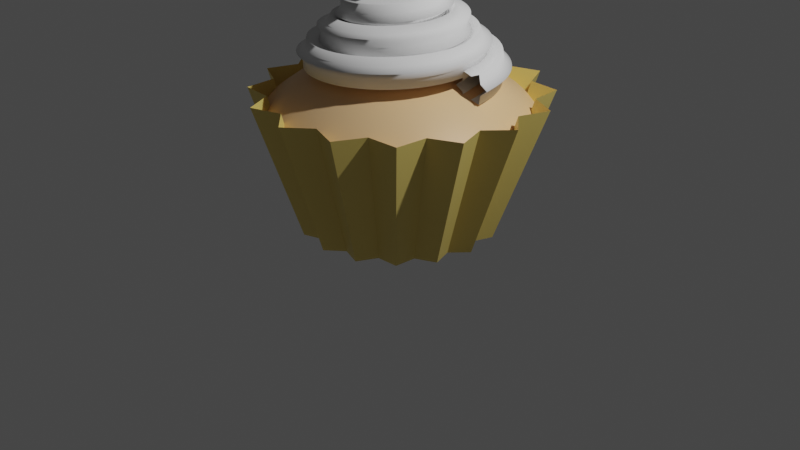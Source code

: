 # Source: cupcake_test_1.blend  (saved by Blender 3.0.42; exported with 4.5.12 LTS)
import bpy
from mathutils import Matrix  # noqa: F401  (used for matrix-valued properties, if any)

bpy.ops.wm.read_factory_settings(use_empty=True)
scene = bpy.context.scene
scene.name = 'Scene'

# ---- collections
col_collection = bpy.data.collections.new('Collection'); scene.collection.children.link(col_collection)

# ---- materials (node trees are filled in below, after node groups)
mat_material_001 = bpy.data.materials.new('Material.001')
mat_material_001.use_transparent_shadow = False
mat_material = bpy.data.materials.new('Material')
mat_material.use_transparent_shadow = False

# ---- material node trees
mat_material_001.use_nodes = True; mat_material_001.node_tree.nodes.clear()
_N = mat_material_001.node_tree.nodes; _L = mat_material_001.node_tree.links
n0 = _N.new('ShaderNodeBsdfPrincipled'); n0.name = 'Principled BSDF'; n0.location = (10, 300)
n0.distribution = 'GGX'
n0.subsurface_method = 'RANDOM_WALK_SKIN'
n0.inputs[0].default_value = (0.8, 0.6161, 0.1663, 1.0)
n0.inputs[3].default_value = 1.45
n0.inputs[27].default_value = (0.0, 0.0, 0.0, 1.0)
n0.inputs[28].default_value = 1.0
n1 = _N.new('ShaderNodeOutputMaterial'); n1.name = 'Material Output'; n1.location = (300, 300)
_L.new(n0.outputs[0], n1.inputs[0])
n1.is_active_output = True
mat_material.use_nodes = True; mat_material.node_tree.nodes.clear()
_N = mat_material.node_tree.nodes; _L = mat_material.node_tree.links
n0 = _N.new('ShaderNodeBsdfPrincipled'); n0.name = 'Principled BSDF'; n0.location = (10, 300)
n0.distribution = 'GGX'
n0.subsurface_method = 'RANDOM_WALK_SKIN'
n0.inputs[0].default_value = (0.8, 0.5111, 0.2608, 1.0)
n0.inputs[3].default_value = 1.45
n0.inputs[27].default_value = (0.0, 0.0, 0.0, 1.0)
n0.inputs[28].default_value = 1.0
n1 = _N.new('ShaderNodeOutputMaterial'); n1.name = 'Material Output'; n1.location = (300, 300)
_L.new(n0.outputs[0], n1.inputs[0])
n1.is_active_output = True

# ---- world
world_world = bpy.data.worlds.new('World'); scene.world = world_world
world_world.use_nodes = True; world_world.node_tree.nodes.clear()
_N = world_world.node_tree.nodes; _L = world_world.node_tree.links
n0 = _N.new('ShaderNodeOutputWorld'); n0.name = 'World Output'; n0.location = (300, 300)
n1 = _N.new('ShaderNodeBackground'); n1.name = 'Background'; n1.location = (10, 300)
n1.inputs[0].default_value = (0.05088, 0.05088, 0.05088, 1.0)
_L.new(n1.outputs[0], n0.inputs[0])
n0.is_active_output = True
world_world.color = (0.05088, 0.05088, 0.05088)
world_world.use_sun_shadow = False
world_world.sun_shadow_jitter_overblur = 0.0

# ---- cameras
cam_camera = bpy.data.cameras.new('Camera')
cam_camera.clip_end = 100.0
cam_camera.ortho_scale = 7.314

# ---- lights
light_light = bpy.data.lights.new('Light', 'POINT')
light_light.transmission_factor = 0.0
light_light.energy = 1000.0
light_light.shadow_soft_size = 0.1
light_light.shadow_maximum_resolution = 0.006
light_light.use_absolute_resolution = True

# ---- meshes
me_circle = bpy.data.meshes.new('Circle')
me_circle.from_pydata([(0.0, 1.0, 0.0), (-0.1692, 0.8504, 0.0), (-0.3827, 0.9239, 0.0), (-0.4817, 0.721, 0.0), (-0.7071, 0.7071, 0.0), (-0.721, 0.4817, 0.0), (-0.9239, 0.3827, 0.0), (-0.8504, 0.1692, 0.0), (-1.0, -4.371e-08, 0.0), (-0.8504, -0.1692, 0.0), (-0.9239, -0.3827, 0.0), (-0.721, -0.4817, 0.0), (-0.7071, -0.7071, 0.0), (-0.4817, -0.721, 0.0), (-0.3827, -0.9239, 0.0), (-0.1692, -0.8504, 0.0), (8.742e-08, -1.0, 0.0), (0.1692, -0.8504, 0.0), (0.3827, -0.9239, 0.0), (0.4817, -0.721, 0.0), (0.7071, -0.7071, 0.0), (0.721, -0.4817, 0.0), (0.9239, -0.3827, 0.0), (0.8504, -0.1692, 0.0), (1.0, 1.192e-08, 0.0), (0.8504, 0.1692, 0.0), (0.9239, 0.3827, 0.0), (0.721, 0.4817, 0.0), (0.7071, 0.7071, 0.0), (0.4817, 0.721, 0.0), (0.3827, 0.9239, 0.0), (0.1692, 0.8504, 0.0), (0.02712, 1.486, 1.395), (-0.2233, 1.264, 1.395), (-0.5393, 1.373, 1.395), (-0.6859, 1.073, 1.395), (-1.019, 1.052, 1.395), (-1.04, 0.7188, 1.395), (-1.34, 0.5722, 1.395), (-1.232, 0.2562, 1.395), (-1.453, 0.005795, 1.395), (-1.232, -0.2446, 1.395), (-1.34, -0.5606, 1.395), (-1.04, -0.7072, 1.395), (-1.019, -1.041, 1.395), (-0.6859, -1.061, 1.395), (-0.5393, -1.362, 1.395), (-0.2233, -1.253, 1.395), (0.02712, -1.474, 1.395), (0.2775, -1.253, 1.395), (0.5935, -1.362, 1.395), (0.7401, -1.061, 1.395), (1.074, -1.041, 1.395), (1.094, -0.7072, 1.395), (1.395, -0.5606, 1.395), (1.286, -0.2446, 1.395), (1.507, 0.005795, 1.395), (1.286, 0.2562, 1.395), (1.395, 0.5722, 1.395), (1.094, 0.7188, 1.395), (1.074, 1.052, 1.395), (0.7401, 1.073, 1.395), (0.5935, 1.373, 1.395), (0.2775, 1.264, 1.395), (-0.3881, 0.9395, 0.0484), (-0.4888, 0.7332, 0.0484), (0.4907, 0.7332, 0.0484), (0.39, 0.9395, 0.0484), (0.0009407, -1.016, 0.0484), (0.1729, -0.8644, 0.0484), (-0.7179, 0.7191, 0.0484), (0.1729, 0.8648, 0.0484), (0.39, -0.9391, 0.0484), (-0.732, 0.49, 0.0484), (0.0009406, 1.017, 0.0484), (0.4907, -0.7328, 0.0484), (-0.9383, 0.3893, 0.04841), (0.7198, -0.7187, 0.0484), (-0.8637, 0.1722, 0.0484), (0.7339, -0.4896, 0.0484), (-1.016, 0.000201, 0.0484), (0.9402, -0.3889, 0.0484), (-0.8637, -0.1718, 0.0484), (0.8655, -0.1718, 0.0484), (-0.9383, -0.3889, 0.0484), (1.018, 0.000201, 0.0484), (-0.732, -0.4896, 0.0484), (0.8655, 0.1722, 0.0484), (-0.7179, -0.7187, 0.0484), (0.9402, 0.3893, 0.0484), (-0.4888, -0.7328, 0.0484), (0.7339, 0.49, 0.0484), (-0.3881, -0.9391, 0.0484), (-0.171, 0.8648, 0.0484), (0.7198, 0.7191, 0.0484), (-0.171, -0.8644, 0.0484)], [], [(65, 64, 34, 35), (67, 66, 61, 62), (69, 68, 48, 49), (70, 65, 35, 36), (71, 67, 62, 63), (72, 69, 49, 50), (73, 70, 36, 37), (74, 71, 63, 32), (75, 72, 50, 51), (76, 73, 37, 38), (77, 75, 51, 52), (78, 76, 38, 39), (79, 77, 52, 53), (80, 78, 39, 40), (81, 79, 53, 54), (82, 80, 40, 41), (83, 81, 54, 55), (84, 82, 41, 42), (85, 83, 55, 56), (86, 84, 42, 43), (87, 85, 56, 57), (88, 86, 43, 44), (89, 87, 57, 58), (90, 88, 44, 45), (91, 89, 58, 59), (92, 90, 45, 46), (93, 74, 32, 33), (94, 91, 59, 60), (95, 92, 46, 47), (64, 93, 33, 34), (66, 94, 60, 61), (68, 95, 47, 48), (1, 2, 3, 4, 5, 6, 7, 8, 9, 10, 11, 12, 13, 14, 15, 16, 17, 18, 19, 20, 21, 22, 23, 24, 25, 26, 27, 28, 29, 30, 31, 0), (16, 15, 95, 68), (29, 28, 94, 66), (2, 1, 93, 64), (15, 14, 92, 95), (28, 27, 91, 94), (1, 0, 74, 93), (14, 13, 90, 92), (27, 26, 89, 91), (13, 12, 88, 90), (26, 25, 87, 89), (12, 11, 86, 88), (25, 24, 85, 87), (11, 10, 84, 86), (24, 23, 83, 85), (10, 9, 82, 84), (23, 22, 81, 83), (9, 8, 80, 82), (22, 21, 79, 81), (8, 7, 78, 80), (21, 20, 77, 79), (7, 6, 76, 78), (20, 19, 75, 77), (6, 5, 73, 76), (19, 18, 72, 75), (0, 31, 71, 74), (5, 4, 70, 73), (18, 17, 69, 72), (31, 30, 67, 71), (4, 3, 65, 70), (17, 16, 68, 69), (30, 29, 66, 67), (3, 2, 64, 65)])
_uv = me_circle.uv_layers.new(name='UVMap')
_uv.uv.foreach_set('vector', [0.0, 0.0, 0.0, 0.0, 0.0, 0.0, 0.0, 0.0, 0.0, 0.0, 0.0, 0.0, 0.0, 0.0, 0.0, 0.0, 0.0, 0.0, 0.0, 0.0, 0.0, 0.0, 0.0, 0.0, 0.0, 0.0, 0.0, 0.0, 0.0, 0.0, 0.0, 0.0, 0.0, 0.0, 0.0, 0.0, 0.0, 0.0, 0.0, 0.0, 0.0, 0.0, 0.0, 0.0, 0.0, 0.0, 0.0, 0.0, 0.0, 0.0, 0.0, 0.0, 0.0, 0.0, 0.0, 0.0, 0.0, 0.0, 0.0, 0.0, 0.0, 0.0, 0.0, 0.0, 0.0, 0.0, 0.0, 0.0, 0.0, 0.0, 0.0, 0.0, 0.0, 0.0, 0.0, 0.0, 0.0, 0.0, 0.0, 0.0, 0.0, 0.0, 0.0, 0.0, 0.0, 0.0, 0.0, 0.0, 0.0, 0.0, 0.0, 0.0, 0.0, 0.0, 0.0, 0.0, 0.0, 0.0, 0.0, 0.0, 0.0, 0.0, 0.0, 0.0, 0.0, 0.0, 0.0, 0.0, 0.0, 0.0, 0.0, 0.0, 0.0, 0.0, 0.0, 0.0, 0.0, 0.0, 0.0, 0.0, 0.0, 0.0, 0.0, 0.0, 0.0, 0.0, 0.0, 0.0, 0.0, 0.0, 0.0, 0.0, 0.0, 0.0, 0.0, 0.0, 0.0, 0.0, 0.0, 0.0, 0.0, 0.0, 0.0, 0.0, 0.0, 0.0, 0.0, 0.0, 0.0, 0.0, 0.0, 0.0, 0.0, 0.0, 0.0, 0.0, 0.0, 0.0, 0.0, 0.0, 0.0, 0.0, 0.0, 0.0, 0.0, 0.0, 0.0, 0.0, 0.0, 0.0, 0.0, 0.0, 0.0, 0.0, 0.0, 0.0, 0.0, 0.0, 0.0, 0.0, 0.0, 0.0, 0.0, 0.0, 0.0, 0.0, 0.0, 0.0, 0.0, 0.0, 0.0, 0.0, 0.0, 0.0, 0.0, 0.0, 0.0, 0.0, 0.0, 0.0, 0.0, 0.0, 0.0, 0.0, 0.0, 0.0, 0.0, 0.0, 0.0, 0.0, 0.0, 0.0, 0.0, 0.0, 0.0, 0.0, 0.0, 0.0, 0.0, 0.0, 0.0, 0.0, 0.0, 0.0, 0.0, 0.0, 0.0, 0.0, 0.0, 0.0, 0.0, 0.0, 0.0, 0.0, 0.0, 0.0, 0.0, 0.0, 0.0, 0.0, 0.0, 0.0, 0.0, 0.0, 0.0, 0.0, 0.0, 0.0, 0.0, 0.0, 0.0, 0.0, 0.0, 0.0, 0.0, 0.0, 0.0, 0.0, 0.0, 0.0, 0.0, 0.0, 0.0, 0.0, 0.0, 0.0, 0.0, 0.0, 0.0, 0.0, 0.0, 0.0, 0.0, 0.0, 0.0, 0.0, 0.0, 0.0, 0.0, 0.0, 0.0, 0.0, 0.0, 0.0, 0.0, 0.0, 0.0, 0.0, 0.0, 0.0, 0.0, 0.0, 0.0, 0.0, 0.0, 0.0, 0.0, 0.0, 0.0, 0.0, 0.0, 0.0, 0.0, 0.0, 0.0, 0.0, 0.0, 0.0, 0.0, 0.0, 0.0, 0.0, 0.0, 0.0, 0.0, 0.0, 0.0, 0.0, 0.0, 0.0, 0.0, 0.0, 0.0, 0.0, 0.0, 0.0, 0.0, 0.0, 0.0, 0.0, 0.0, 0.0, 0.0, 0.0, 0.0, 0.0, 0.0, 0.0, 0.0, 0.0, 0.0, 0.0, 0.0, 0.0, 0.0, 0.0, 0.0, 0.0, 0.0, 0.0, 0.0, 0.0, 0.0, 0.0, 0.0, 0.0, 0.0, 0.0, 0.0, 0.0, 0.0, 0.0, 0.0, 0.0, 0.0, 0.0, 0.0, 0.0, 0.0, 0.0, 0.0, 0.0, 0.0, 0.0, 0.0, 0.0, 0.0, 0.0, 0.0, 0.0, 0.0, 0.0, 0.0, 0.0, 0.0, 0.0, 0.0, 0.0, 0.0, 0.0, 0.0, 0.0, 0.0, 0.0, 0.0, 0.0, 0.0, 0.0, 0.0, 0.0, 0.0, 0.0, 0.0, 0.0, 0.0, 0.0, 0.0, 0.0, 0.0, 0.0, 0.0, 0.0, 0.0, 0.0, 0.0, 0.0, 0.0, 0.0, 0.0, 0.0, 0.0, 0.0, 0.0, 0.0, 0.0, 0.0, 0.0, 0.0, 0.0, 0.0, 0.0, 0.0, 0.0, 0.0, 0.0, 0.0, 0.0, 0.0, 0.0, 0.0, 0.0, 0.0, 0.0, 0.0, 0.0, 0.0, 0.0, 0.0, 0.0, 0.0, 0.0, 0.0, 0.0, 0.0, 0.0, 0.0, 0.0, 0.0, 0.0, 0.0, 0.0, 0.0, 0.0, 0.0, 0.0, 0.0, 0.0, 0.0, 0.0, 0.0, 0.0, 0.0, 0.0, 0.0, 0.0, 0.0, 0.0, 0.0, 0.0, 0.0, 0.0, 0.0, 0.0, 0.0, 0.0, 0.0, 0.0, 0.0, 0.0, 0.0, 0.0, 0.0, 0.0, 0.0, 0.0, 0.0, 0.0, 0.0, 0.0, 0.0, 0.0, 0.0, 0.0, 0.0, 0.0, 0.0, 0.0, 0.0, 0.0, 0.0, 0.0, 0.0, 0.0, 0.0, 0.0, 0.0, 0.0, 0.0, 0.0, 0.0, 0.0, 0.0, 0.0, 0.0, 0.0, 0.0, 0.0, 0.0, 0.0, 0.0, 0.0, 0.0, 0.0, 0.0, 0.0, 0.0, 0.0, 0.0, 0.0, 0.0, 0.0, 0.0, 0.0, 0.0, 0.0, 0.0, 0.0, 0.0, 0.0, 0.0, 0.0, 0.0, 0.0, 0.0, 0.0, 0.0, 0.0, 0.0, 0.0, 0.0, 0.0, 0.0, 0.0, 0.0, 0.0, 0.0, 0.0, 0.0, 0.0, 0.0, 0.0, 0.0, 0.0, 0.0, 0.0, 0.0])
me_circle.materials.append(mat_material_001)
me_circle.use_remesh_fix_poles = True
me_circle.use_remesh_preserve_attributes = False
me_circle.update()
me_sphere = bpy.data.meshes.new('Sphere')
me_sphere.from_pydata([(0.0, 0.1951, 0.9808), (0.0, 0.3827, 0.9239), (0.0, 0.5556, 0.8315), (0.0, 0.7071, 0.7071), (0.03806, 0.1913, 0.9808), (0.07466, 0.3753, 0.9239), (0.1084, 0.5449, 0.8315), (0.1379, 0.6935, 0.7071), (0.07466, 0.1802, 0.9808), (0.1464, 0.3536, 0.9239), (0.2126, 0.5133, 0.8315), (0.2706, 0.6533, 0.7071), (0.1084, 0.1622, 0.9808), (0.2126, 0.3182, 0.9239), (0.3087, 0.4619, 0.8315), (0.3928, 0.5879, 0.7071), (0.1379, 0.1379, 0.9808), (0.2706, 0.2706, 0.9239), (0.3928, 0.3928, 0.8315), (0.5, 0.5, 0.7071), (0.1622, 0.1084, 0.9808), (0.3182, 0.2126, 0.9239), (0.4619, 0.3087, 0.8315), (0.5879, 0.3928, 0.7071), (0.1802, 0.07466, 0.9808), (0.3536, 0.1464, 0.9239), (0.5133, 0.2126, 0.8315), (0.6533, 0.2706, 0.7071), (0.1913, 0.03806, 0.9808), (0.3753, 0.07466, 0.9239), (0.5449, 0.1084, 0.8315), (0.6935, 0.1379, 0.7071), (0.1951, -6.874e-08, 0.9808), (0.3827, -1.209e-07, 0.9239), (0.5556, -1.134e-07, 0.8315), (0.7071, -4.638e-08, 0.7071), (0.1913, -0.03806, 0.9808), (0.3753, -0.07466, 0.9239), (0.5449, -0.1084, 0.8315), (0.6935, -0.1379, 0.7071), (0.1802, -0.07466, 0.9808), (0.3536, -0.1464, 0.9239), (0.5133, -0.2126, 0.8315), (0.6533, -0.2706, 0.7071), (0.1622, -0.1084, 0.9808), (0.3182, -0.2126, 0.9239), (0.4619, -0.3087, 0.8315), (0.5879, -0.3928, 0.7071), (0.1379, -0.1379, 0.9808), (0.2706, -0.2706, 0.9239), (0.3928, -0.3928, 0.8315), (0.5, -0.5, 0.7071), (0.1084, -0.1622, 0.9808), (0.2126, -0.3182, 0.9239), (0.3087, -0.4619, 0.8315), (0.3928, -0.5879, 0.7071), (0.07466, -0.1802, 0.9808), (0.1464, -0.3536, 0.9239), (0.2126, -0.5133, 0.8315), (0.2706, -0.6533, 0.7071), (0.03806, -0.1913, 0.9808), (0.07466, -0.3753, 0.9239), (0.1084, -0.5449, 0.8315), (0.1379, -0.6935, 0.7071), (2.154e-09, -0.1951, 0.9808), (-2.765e-08, -0.3827, 0.9239), (-6.49e-08, -0.5556, 0.8315), (4.686e-08, -0.7071, 0.7071), (-0.03806, -0.1913, 0.9808), (-0.07466, -0.3753, 0.9239), (-0.1084, -0.5449, 0.8315), (-0.1379, -0.6935, 0.7071), (-0.07466, -0.1802, 0.9808), (-0.1464, -0.3536, 0.9239), (-0.2126, -0.5133, 0.8315), (-0.2706, -0.6533, 0.7071), (-0.1084, -0.1622, 0.9808), (-0.2126, -0.3182, 0.9239), (-0.3087, -0.4619, 0.8315), (-0.3928, -0.5879, 0.7071), (-0.1379, -0.1379, 0.9808), (-0.2706, -0.2706, 0.9239), (-0.3928, -0.3928, 0.8315), (-0.5, -0.5, 0.7071), (-0.1622, -0.1084, 0.9808), (-0.3182, -0.2126, 0.9239), (-0.4619, -0.3087, 0.8315), (-0.5879, -0.3928, 0.7071), (-8.077e-08, -1.209e-07, 1.0), (-0.1802, -0.07466, 0.9808), (-0.3536, -0.1464, 0.9239), (-0.5133, -0.2126, 0.8315), (-0.6533, -0.2706, 0.7071), (-0.1913, -0.03806, 0.9808), (-0.3753, -0.07466, 0.9239), (-0.5449, -0.1084, 0.8315), (-0.6935, -0.1379, 0.7071), (-0.1951, -7.246e-08, 0.9808), (-0.3827, -4.638e-08, 0.9239), (-0.5556, 5.771e-09, 0.8315), (-0.7071, -9.109e-08, 0.7071), (-0.1913, 0.03806, 0.9808), (-0.3753, 0.07466, 0.9239), (-0.5449, 0.1084, 0.8315), (-0.6935, 0.1379, 0.7071), (-0.1802, 0.07466, 0.9808), (-0.3536, 0.1464, 0.9239), (-0.5133, 0.2126, 0.8315), (-0.6533, 0.2706, 0.7071), (-0.1622, 0.1084, 0.9808), (-0.3182, 0.2126, 0.9239), (-0.4619, 0.3087, 0.8315), (-0.5879, 0.3928, 0.7071), (-0.1379, 0.1379, 0.9808), (-0.2706, 0.2706, 0.9239), (-0.3928, 0.3928, 0.8315), (-0.5, 0.5, 0.7071), (-0.1084, 0.1622, 0.9808), (-0.2126, 0.3182, 0.9239), (-0.3087, 0.4619, 0.8315), (-0.3928, 0.5879, 0.7071), (-0.07466, 0.1802, 0.9808), (-0.1464, 0.3536, 0.9239), (-0.2126, 0.5133, 0.8315), (-0.2706, 0.6533, 0.7071), (-0.03806, 0.1913, 0.9808), (-0.07466, 0.3753, 0.9239), (-0.1084, 0.5449, 0.8315), (-0.1379, 0.6935, 0.7071), (0.0127, 0.8016, 0.5904), (0.0, 0.7936, 0.6017), (-0.591, -0.3949, 0.7026), (0.7419, -0.3073, 0.5902), (-0.3022, 0.7296, 0.6065), (-0.2935, 0.742, 0.595), (-0.5952, 0.3977, 0.6965), (0.6083, 0.4064, 0.6773), (0.6092, 0.4006, 0.6797), (-0.126, -0.7031, 0.6969), (0.1423, 0.7152, 0.6801), (-0.694, -0.1378, 0.7066), (7.383e-09, -0.7895, 0.6067), (-0.7292, -0.3047, 0.6054), (-0.7287, -0.3019, 0.6076), (0.608, -0.4063, 0.6777), (0.7462, 0.3091, 0.5845), (-0.5851, 0.4038, 0.7013), (0.6098, -0.3949, 0.6823), (-0.3855, 0.6017, 0.6965), (0.1542, 0.7065, 0.6861), (0.7489, -0.3023, 0.5839), (-0.1406, -0.7067, 0.6908), (0.4063, 0.6081, 0.6776), (0.4121, 0.5986, 0.6821), (0.7175, -0.1427, 0.6773), (0.7161, -0.1366, 0.6798), (0.3055, 0.7376, 0.5959), (0.7485, 0.3075, 0.5825), (0.3179, 0.7397, 0.5865), (-0.5567, 0.5567, 0.6093), (-0.694, -0.1381, 0.7065), (0.716, 0.1424, 0.6791), (0.7159, 0.1426, 0.6792), (0.01278, -0.7976, 0.5953), (-0.5539, 0.5695, 0.5994), (0.1546, -0.7018, 0.6915), (0.1415, -0.7113, 0.685), (-0.3013, -0.7273, 0.6094), (-0.2939, -0.7379, 0.5997), (-0.4005, 0.5994, 0.6903), (0.8091, 0.002686, 0.5825), (0.8075, -8.245e-08, 0.5848), (0.5768, -0.5614, 0.5867), (0.5643, -0.5643, 0.5963), (0.5681, 0.5681, 0.5898), (0.5761, 0.5662, 0.5837), (-0.7886, -6.18e-08, 0.6078), (-0.3861, -0.5966, 0.7017), (0.405, -0.6062, 0.6804), (0.4128, -0.5934, 0.6864), (-0.5858, -0.3981, 0.7051), (-0.7903, 0.002767, 0.6053), (-0.3975, -0.5949, 0.697), (-0.6975, 0.1387, 0.7022), (-0.6936, 0.144, 0.7049), (0.3036, -0.7329, 0.6021), (0.3185, -0.7354, 0.5908), (-0.7271, 0.3012, 0.6098), (-0.1416, 0.7116, 0.6846), (-0.5565, -0.5565, 0.6097), (-0.5547, -0.5648, 0.6033), (-0.7286, 0.3099, 0.6031), (-0.1258, 0.7078, 0.6912)], [], [(1, 0, 4, 5), (2, 1, 5, 6), (3, 2, 6, 7), (3, 7, 139, 129, 130), (0, 88, 4), (4, 88, 8), (5, 4, 8, 9), (6, 5, 9, 10), (7, 6, 10, 11), (7, 11, 156, 149, 139), (156, 11, 15, 152, 158), (8, 88, 12), (9, 8, 12, 13), (10, 9, 13, 14), (11, 10, 14, 15), (12, 88, 16), (13, 12, 16, 17), (14, 13, 17, 18), (15, 14, 18, 19), (152, 15, 19, 174, 153), (175, 174, 19, 23, 136), (16, 88, 20), (17, 16, 20, 21), (18, 17, 21, 22), (19, 18, 22, 23), (21, 20, 24, 25), (22, 21, 25, 26), (23, 22, 26, 27), (137, 136, 23, 27, 145), (20, 88, 24), (24, 88, 28), (25, 24, 28, 29), (26, 25, 29, 30), (27, 26, 30, 31), (157, 145, 27, 31, 161, 162), (29, 28, 32, 33), (30, 29, 33, 34), (31, 30, 34, 35), (170, 161, 31, 35, 171), (28, 88, 32), (32, 88, 36), (33, 32, 36, 37), (34, 33, 37, 38), (35, 34, 38, 39), (171, 35, 39, 154, 155), (38, 37, 41, 42), (39, 38, 42, 43), (154, 39, 43, 132, 150), (36, 88, 40), (37, 36, 40, 41), (40, 88, 44), (41, 40, 44, 45), (42, 41, 45, 46), (43, 42, 46, 47), (132, 43, 47, 144, 147), (47, 46, 50, 51), (173, 172, 144, 47, 51), (44, 88, 48), (45, 44, 48, 49), (46, 45, 49, 50), (48, 88, 52), (49, 48, 52, 53), (50, 49, 53, 54), (51, 50, 54, 55), (173, 51, 55, 178, 179), (55, 54, 58, 59), (178, 55, 59, 185, 186), (52, 88, 56), (53, 52, 56, 57), (54, 53, 57, 58), (56, 88, 60), (57, 56, 60, 61), (58, 57, 61, 62), (59, 58, 62, 63), (185, 59, 63, 166, 165), (166, 63, 67, 141, 163), (60, 88, 64), (61, 60, 64, 65), (62, 61, 65, 66), (63, 62, 66, 67), (64, 88, 68), (65, 64, 68, 69), (66, 65, 69, 70), (67, 66, 70, 71), (141, 67, 71, 151, 138), (151, 71, 75, 167, 168), (68, 88, 72), (69, 68, 72, 73), (70, 69, 73, 74), (71, 70, 74, 75), (73, 72, 76, 77), (74, 73, 77, 78), (75, 74, 78, 79), (167, 75, 79, 182, 177), (72, 88, 76), (76, 88, 80), (77, 76, 80, 81), (78, 77, 81, 82), (79, 78, 82, 83), (182, 79, 83, 189, 190), (82, 81, 85, 86), (83, 82, 86, 87), (189, 83, 87, 131, 180), (80, 88, 84), (81, 80, 84, 85), (84, 88, 89), (85, 84, 89, 90), (86, 85, 90, 91), (87, 86, 91, 92), (131, 87, 92, 143, 142), (91, 90, 94, 95), (92, 91, 95, 96), (92, 96, 160, 143), (89, 88, 93), (90, 89, 93, 94), (93, 88, 97), (94, 93, 97, 98), (95, 94, 98, 99), (96, 95, 99, 100), (96, 100, 176, 140, 160), (100, 99, 103, 104), (100, 104, 183, 181, 176), (97, 88, 101), (98, 97, 101, 102), (99, 98, 102, 103), (101, 88, 105), (102, 101, 105, 106), (103, 102, 106, 107), (104, 103, 107, 108), (104, 108, 187, 184, 183), (108, 107, 111, 112), (108, 112, 135, 191, 187), (105, 88, 109), (106, 105, 109, 110), (107, 106, 110, 111), (109, 88, 113), (110, 109, 113, 114), (111, 110, 114, 115), (112, 111, 115, 116), (135, 112, 116, 159, 146), (164, 159, 116, 120, 169), (113, 88, 117), (114, 113, 117, 118), (115, 114, 118, 119), (116, 115, 119, 120), (118, 117, 121, 122), (119, 118, 122, 123), (120, 119, 123, 124), (169, 120, 124, 133, 148), (117, 88, 121), (121, 88, 125), (122, 121, 125, 126), (123, 122, 126, 127), (124, 123, 127, 128), (133, 124, 128, 188, 134), (126, 125, 0, 1), (127, 126, 1, 2), (128, 127, 2, 3), (128, 3, 130, 192, 188), (125, 88, 0)])
me_sphere.polygons.foreach_set('use_smooth', [True] * 160)
_uv = me_sphere.uv_layers.new(name='UVMap')
_uv.uv.foreach_set('vector', [0.75, 0.875, 0.75, 0.9375, 0.7188, 0.9375, 0.7188, 0.875, 0.75, 0.8125, 0.75, 0.875, 0.7188, 0.875, 0.7188, 0.8125, 0.75, 0.75, 0.75, 0.8125, 0.7188, 0.8125, 0.7188, 0.75, 0.75, 0.75, 0.7188, 0.75, 0.7188, 0.7389, 0.7474, 0.7019, 0.75, 0.7065, 0.75, 0.9375, 0.7344, 1.0, 0.7188, 0.9375, 0.7188, 0.9375, 0.7031, 1.0, 0.6875, 0.9375, 0.7188, 0.875, 0.7188, 0.9375, 0.6875, 0.9375, 0.6875, 0.875, 0.7188, 0.8125, 0.7188, 0.875, 0.6875, 0.875, 0.6875, 0.8125, 0.7188, 0.75, 0.7188, 0.8125, 0.6875, 0.8125, 0.6875, 0.75, 0.7188, 0.75, 0.6875, 0.75, 0.6875, 0.7041, 0.7158, 0.7413, 0.7188, 0.7389, 0.6875, 0.7041, 0.6875, 0.75, 0.6562, 0.75, 0.6562, 0.7378, 0.6854, 0.7003, 0.6875, 0.9375, 0.6719, 1.0, 0.6562, 0.9375, 0.6875, 0.875, 0.6875, 0.9375, 0.6562, 0.9375, 0.6562, 0.875, 0.6875, 0.8125, 0.6875, 0.875, 0.6562, 0.875, 0.6562, 0.8125, 0.6875, 0.75, 0.6875, 0.8125, 0.6562, 0.8125, 0.6562, 0.75, 0.6562, 0.9375, 0.6406, 1.0, 0.625, 0.9375, 0.6562, 0.875, 0.6562, 0.9375, 0.625, 0.9375, 0.625, 0.875, 0.6562, 0.8125, 0.6562, 0.875, 0.625, 0.875, 0.625, 0.8125, 0.6562, 0.75, 0.6562, 0.8125, 0.625, 0.8125, 0.625, 0.75, 0.6562, 0.7378, 0.6562, 0.75, 0.625, 0.75, 0.625, 0.7016, 0.6541, 0.7397, 0.6236, 0.6991, 0.625, 0.7016, 0.625, 0.75, 0.5938, 0.75, 0.5938, 0.7377, 0.625, 0.9375, 0.6094, 1.0, 0.5937, 0.9375, 0.625, 0.875, 0.625, 0.9375, 0.5937, 0.9375, 0.5937, 0.875, 0.625, 0.8125, 0.625, 0.875, 0.5937, 0.875, 0.5938, 0.8125, 0.625, 0.75, 0.625, 0.8125, 0.5938, 0.8125, 0.5938, 0.75, 0.5937, 0.875, 0.5937, 0.9375, 0.5625, 0.9375, 0.5625, 0.875, 0.5938, 0.8125, 0.5937, 0.875, 0.5625, 0.875, 0.5625, 0.8125, 0.5938, 0.75, 0.5938, 0.8125, 0.5625, 0.8125, 0.5625, 0.75, 0.5926, 0.7387, 0.5938, 0.7377, 0.5938, 0.75, 0.5625, 0.75, 0.5625, 0.6994, 0.5937, 0.9375, 0.5781, 1.0, 0.5625, 0.9375, 0.5625, 0.9375, 0.5469, 1.0, 0.5312, 0.9375, 0.5625, 0.875, 0.5625, 0.9375, 0.5312, 0.9375, 0.5312, 0.875, 0.5625, 0.8125, 0.5625, 0.875, 0.5312, 0.875, 0.5312, 0.8125, 0.5625, 0.75, 0.5625, 0.8125, 0.5312, 0.8125, 0.5312, 0.75, 0.562, 0.6986, 0.5625, 0.6994, 0.5625, 0.75, 0.5312, 0.75, 0.5312, 0.7385, 0.5313, 0.7385, 0.5312, 0.875, 0.5312, 0.9375, 0.5, 0.9375, 0.5, 0.875, 0.5312, 0.8125, 0.5312, 0.875, 0.5, 0.875, 0.5, 0.8125, 0.5312, 0.75, 0.5312, 0.8125, 0.5, 0.8125, 0.5, 0.75, 0.5005, 0.6986, 0.5312, 0.7385, 0.5312, 0.75, 0.5, 0.75, 0.5, 0.6996, 0.5312, 0.9375, 0.5156, 1.0, 0.5, 0.9375, 0.5, 0.9375, 0.4844, 1.0, 0.4687, 0.9375, 0.5, 0.875, 0.5, 0.9375, 0.4687, 0.9375, 0.4687, 0.875, 0.5, 0.8125, 0.5, 0.875, 0.4687, 0.875, 0.4687, 0.8125, 0.5, 0.75, 0.5, 0.8125, 0.4687, 0.8125, 0.4688, 0.75, 0.5, 0.6996, 0.5, 0.75, 0.4688, 0.75, 0.4688, 0.7377, 0.47, 0.7387, 0.4687, 0.8125, 0.4687, 0.875, 0.4375, 0.875, 0.4375, 0.8125, 0.4688, 0.75, 0.4687, 0.8125, 0.4375, 0.8125, 0.4375, 0.75, 0.4688, 0.7377, 0.4688, 0.75, 0.4375, 0.75, 0.4375, 0.7018, 0.439, 0.6992, 0.4687, 0.9375, 0.4531, 1.0, 0.4375, 0.9375, 0.4687, 0.875, 0.4687, 0.9375, 0.4375, 0.9375, 0.4375, 0.875, 0.4375, 0.9375, 0.4219, 1.0, 0.4062, 0.9375, 0.4375, 0.875, 0.4375, 0.9375, 0.4062, 0.9375, 0.4062, 0.875, 0.4375, 0.8125, 0.4375, 0.875, 0.4062, 0.875, 0.4062, 0.8125, 0.4375, 0.75, 0.4375, 0.8125, 0.4062, 0.8125, 0.4062, 0.75, 0.4375, 0.7018, 0.4375, 0.75, 0.4062, 0.75, 0.4062, 0.7379, 0.4085, 0.7398, 0.4062, 0.75, 0.4062, 0.8125, 0.375, 0.8125, 0.375, 0.75, 0.375, 0.7043, 0.3772, 0.7004, 0.4062, 0.7379, 0.4062, 0.75, 0.375, 0.75, 0.4062, 0.9375, 0.3906, 1.0, 0.375, 0.9375, 0.4062, 0.875, 0.4062, 0.9375, 0.375, 0.9375, 0.375, 0.875, 0.4062, 0.8125, 0.4062, 0.875, 0.375, 0.875, 0.375, 0.8125, 0.375, 0.9375, 0.3594, 1.0, 0.3437, 0.9375, 0.375, 0.875, 0.375, 0.9375, 0.3437, 0.9375, 0.3438, 0.875, 0.375, 0.8125, 0.375, 0.875, 0.3438, 0.875, 0.3438, 0.8125, 0.375, 0.75, 0.375, 0.8125, 0.3438, 0.8125, 0.3438, 0.75, 0.375, 0.7043, 0.375, 0.75, 0.3438, 0.75, 0.3438, 0.739, 0.3467, 0.7415, 0.3438, 0.75, 0.3438, 0.8125, 0.3125, 0.8125, 0.3125, 0.75, 0.3438, 0.739, 0.3438, 0.75, 0.3125, 0.75, 0.3125, 0.7067, 0.3151, 0.702, 0.3437, 0.9375, 0.3281, 1.0, 0.3125, 0.9375, 0.3438, 0.875, 0.3437, 0.9375, 0.3125, 0.9375, 0.3125, 0.875, 0.3438, 0.8125, 0.3438, 0.875, 0.3125, 0.875, 0.3125, 0.8125, 0.3125, 0.9375, 0.2969, 1.0, 0.2812, 0.9375, 0.3125, 0.875, 0.3125, 0.9375, 0.2812, 0.9375, 0.2812, 0.875, 0.3125, 0.8125, 0.3125, 0.875, 0.2812, 0.875, 0.2812, 0.8125, 0.3125, 0.75, 0.3125, 0.8125, 0.2812, 0.8125, 0.2812, 0.75, 0.3125, 0.7067, 0.3125, 0.75, 0.2812, 0.75, 0.2812, 0.7409, 0.2845, 0.7436, 0.2812, 0.7409, 0.2812, 0.75, 0.25, 0.75, 0.25, 0.7086, 0.2526, 0.7039, 0.2812, 0.9375, 0.2656, 1.0, 0.25, 0.9375, 0.2812, 0.875, 0.2812, 0.9375, 0.25, 0.9375, 0.25, 0.875, 0.2812, 0.8125, 0.2812, 0.875, 0.25, 0.875, 0.25, 0.8125, 0.2812, 0.75, 0.2812, 0.8125, 0.25, 0.8125, 0.25, 0.75, 0.25, 0.9375, 0.2344, 1.0, 0.2188, 0.9375, 0.25, 0.875, 0.25, 0.9375, 0.2188, 0.9375, 0.2188, 0.875, 0.25, 0.8125, 0.25, 0.875, 0.2188, 0.875, 0.2188, 0.8125, 0.25, 0.75, 0.25, 0.8125, 0.2188, 0.8125, 0.2188, 0.75, 0.25, 0.7086, 0.25, 0.75, 0.2188, 0.75, 0.2188, 0.7433, 0.2217, 0.7458, 0.2188, 0.7433, 0.2188, 0.75, 0.1875, 0.75, 0.1875, 0.7097, 0.1897, 0.7057, 0.2188, 0.9375, 0.2031, 1.0, 0.1875, 0.9375, 0.2188, 0.875, 0.2188, 0.9375, 0.1875, 0.9375, 0.1875, 0.875, 0.2188, 0.8125, 0.2188, 0.875, 0.1875, 0.875, 0.1875, 0.8125, 0.2188, 0.75, 0.2188, 0.8125, 0.1875, 0.8125, 0.1875, 0.75, 0.1875, 0.875, 0.1875, 0.9375, 0.1563, 0.9375, 0.1563, 0.875, 0.1875, 0.8125, 0.1875, 0.875, 0.1563, 0.875, 0.1562, 0.8125, 0.1875, 0.75, 0.1875, 0.8125, 0.1562, 0.8125, 0.1563, 0.75, 0.1875, 0.7097, 0.1875, 0.75, 0.1563, 0.75, 0.1563, 0.7458, 0.1585, 0.7477, 0.1875, 0.9375, 0.1719, 1.0, 0.1563, 0.9375, 0.1563, 0.9375, 0.1406, 1.0, 0.125, 0.9375, 0.1563, 0.875, 0.1563, 0.9375, 0.125, 0.9375, 0.125, 0.875, 0.1562, 0.8125, 0.1563, 0.875, 0.125, 0.875, 0.125, 0.8125, 0.1563, 0.75, 0.1562, 0.8125, 0.125, 0.8125, 0.125, 0.75, 0.1563, 0.7458, 0.1563, 0.75, 0.125, 0.75, 0.125, 0.7098, 0.1265, 0.7072, 0.125, 0.8125, 0.125, 0.875, 0.09375, 0.875, 0.09375, 0.8125, 0.125, 0.75, 0.125, 0.8125, 0.09375, 0.8125, 0.09375, 0.75, 0.125, 0.7098, 0.125, 0.75, 0.09375, 0.75, 0.09375, 0.7481, 0.09498, 0.7492, 0.125, 0.9375, 0.1094, 1.0, 0.09375, 0.9375, 0.125, 0.875, 0.125, 0.9375, 0.09375, 0.9375, 0.09375, 0.875, 0.09375, 0.9375, 0.07813, 1.0, 0.0625, 0.9375, 0.09375, 0.875, 0.09375, 0.9375, 0.0625, 0.9375, 0.0625, 0.875, 0.09375, 0.8125, 0.09375, 0.875, 0.0625, 0.875, 0.0625, 0.8125, 0.09375, 0.75, 0.09375, 0.8125, 0.0625, 0.8125, 0.0625, 0.75, 0.09375, 0.7481, 0.09375, 0.75, 0.0625, 0.75, 0.0625, 0.709, 0.06299, 0.7081, 0.0625, 0.8125, 0.0625, 0.875, 0.03125, 0.875, 0.03125, 0.8125, 0.0625, 0.75, 0.0625, 0.8125, 0.03125, 0.8125, 0.03125, 0.75, 0.0625, 0.75, 0.03125, 0.75, 0.03125, 0.7497, 0.0625, 0.709, 0.0625, 0.9375, 0.04688, 1.0, 0.03125, 0.9375, 0.0625, 0.875, 0.0625, 0.9375, 0.03125, 0.9375, 0.03125, 0.875, 0.03125, 0.9375, 0.01563, 1.0, 8.941e-08, 0.9375, 0.03125, 0.875, 0.03125, 0.9375, 8.941e-08, 0.9375, 2.98e-08, 0.875, 0.03125, 0.8125, 0.03125, 0.875, 2.98e-08, 0.875, 0.0, 0.8125, 0.03125, 0.75, 0.03125, 0.8125, 0.0, 0.8125, 2.98e-08, 0.75, 0.03125, 0.75, 2.98e-08, 0.75, 2.98e-08, 0.7091, 0.0312, 0.7498, 0.03125, 0.7497, 1.0, 0.75, 1.0, 0.8125, 0.9688, 0.8125, 0.9688, 0.75, 1.0, 0.75, 0.9688, 0.75, 0.9688, 0.748, 0.9994, 0.708, 1.0, 0.7091, 1.0, 0.9375, 0.9844, 1.0, 0.9688, 0.9375, 1.0, 0.875, 1.0, 0.9375, 0.9688, 0.9375, 0.9688, 0.875, 1.0, 0.8125, 1.0, 0.875, 0.9688, 0.875, 0.9688, 0.8125, 0.9688, 0.9375, 0.9531, 1.0, 0.9375, 0.9375, 0.9688, 0.875, 0.9688, 0.9375, 0.9375, 0.9375, 0.9375, 0.875, 0.9688, 0.8125, 0.9688, 0.875, 0.9375, 0.875, 0.9375, 0.8125, 0.9688, 0.75, 0.9688, 0.8125, 0.9375, 0.8125, 0.9375, 0.75, 0.9688, 0.75, 0.9375, 0.75, 0.9375, 0.7099, 0.9674, 0.7491, 0.9688, 0.748, 0.9375, 0.75, 0.9375, 0.8125, 0.9062, 0.8125, 0.9062, 0.75, 0.9375, 0.75, 0.9062, 0.75, 0.9062, 0.7456, 0.936, 0.7071, 0.9375, 0.7099, 0.9375, 0.9375, 0.9219, 1.0, 0.9062, 0.9375, 0.9375, 0.875, 0.9375, 0.9375, 0.9062, 0.9375, 0.9062, 0.875, 0.9375, 0.8125, 0.9375, 0.875, 0.9062, 0.875, 0.9062, 0.8125, 0.9062, 0.9375, 0.8906, 1.0, 0.875, 0.9375, 0.9062, 0.875, 0.9062, 0.9375, 0.875, 0.9375, 0.875, 0.875, 0.9062, 0.8125, 0.9062, 0.875, 0.875, 0.875, 0.875, 0.8125, 0.9062, 0.75, 0.9062, 0.8125, 0.875, 0.8125, 0.875, 0.75, 0.9062, 0.7456, 0.9062, 0.75, 0.875, 0.75, 0.875, 0.7097, 0.9039, 0.7476, 0.8728, 0.7056, 0.875, 0.7097, 0.875, 0.75, 0.8438, 0.75, 0.8437, 0.7431, 0.875, 0.9375, 0.8594, 1.0, 0.8438, 0.9375, 0.875, 0.875, 0.875, 0.9375, 0.8438, 0.9375, 0.8438, 0.875, 0.875, 0.8125, 0.875, 0.875, 0.8438, 0.875, 0.8438, 0.8125, 0.875, 0.75, 0.875, 0.8125, 0.8438, 0.8125, 0.8438, 0.75, 0.8438, 0.875, 0.8438, 0.9375, 0.8125, 0.9375, 0.8125, 0.875, 0.8438, 0.8125, 0.8438, 0.875, 0.8125, 0.875, 0.8125, 0.8125, 0.8438, 0.75, 0.8438, 0.8125, 0.8125, 0.8125, 0.8125, 0.75, 0.8438, 0.7431, 0.8438, 0.75, 0.8125, 0.75, 0.8125, 0.7085, 0.8407, 0.7456, 0.8438, 0.9375, 0.8281, 1.0, 0.8125, 0.9375, 0.8125, 0.9375, 0.7969, 1.0, 0.7812, 0.9375, 0.8125, 0.875, 0.8125, 0.9375, 0.7812, 0.9375, 0.7812, 0.875, 0.8125, 0.8125, 0.8125, 0.875, 0.7812, 0.875, 0.7812, 0.8125, 0.8125, 0.75, 0.8125, 0.8125, 0.7812, 0.8125, 0.7812, 0.75, 0.8125, 0.7085, 0.8125, 0.75, 0.7812, 0.75, 0.7812, 0.7407, 0.8099, 0.7038, 0.7812, 0.875, 0.7812, 0.9375, 0.75, 0.9375, 0.75, 0.875, 0.7812, 0.8125, 0.7812, 0.875, 0.75, 0.875, 0.75, 0.8125, 0.7812, 0.75, 0.7812, 0.8125, 0.75, 0.8125, 0.75, 0.75, 0.7812, 0.75, 0.75, 0.75, 0.75, 0.7065, 0.778, 0.7434, 0.7812, 0.7407, 0.7812, 0.9375, 0.7656, 1.0, 0.75, 0.9375])
me_sphere.materials.append(mat_material)
me_sphere.use_remesh_fix_poles = True
me_sphere.use_remesh_preserve_attributes = False
me_sphere.update()
me_cone_001 = bpy.data.meshes.new('Cone.001')
me_cone_001.from_pydata([(2.364e-07, 0.7521, -1.0), (0.1951, 0.9808, -1.0), (0.2878, 0.6949, -1.0), (0.5556, 0.8315, -1.0), (0.5318, 0.5318, -1.0), (0.8315, 0.5556, -1.0), (0.6949, 0.2878, -1.0), (0.9808, 0.1951, -1.0), (0.7521, -3.472e-08, -1.0), (0.9808, -0.1951, -1.0), (0.6949, -0.2878, -1.0), (0.8315, -0.5556, -1.0), (0.5318, -0.5318, -1.0), (0.5556, -0.8315, -1.0), (0.2878, -0.6949, -1.0), (0.1951, -0.9808, -1.0), (1.706e-07, -0.7521, -1.0), (-0.1951, -0.9808, -1.0), (-0.2878, -0.6949, -1.0), (-0.5556, -0.8315, -1.0), (-0.5318, -0.5318, -1.0), (-0.8315, -0.5556, -1.0), (-0.6949, -0.2878, -1.0), (-0.9808, -0.1951, -1.0), (-0.7521, 7.123e-09, -1.0), (-0.9808, 0.1951, -1.0), (-0.6949, 0.2878, -1.0), (-0.8315, 0.5556, -1.0), (-0.5318, 0.5318, -1.0), (-0.5556, 0.8315, -1.0), (-0.2878, 0.6949, -1.0), (-0.1951, 0.9808, -1.0), (0.0, 0.0, 1.0)], [], [(0, 32, 1), (1, 32, 2), (2, 32, 3), (3, 32, 4), (4, 32, 5), (5, 32, 6), (6, 32, 7), (7, 32, 8), (8, 32, 9), (9, 32, 10), (10, 32, 11), (11, 32, 12), (12, 32, 13), (13, 32, 14), (14, 32, 15), (15, 32, 16), (16, 32, 17), (17, 32, 18), (18, 32, 19), (19, 32, 20), (20, 32, 21), (21, 32, 22), (22, 32, 23), (23, 32, 24), (24, 32, 25), (25, 32, 26), (26, 32, 27), (27, 32, 28), (28, 32, 29), (29, 32, 30), (0, 1, 2, 3, 4, 5, 6, 7, 8, 9, 10, 11, 12, 13, 14, 15, 16, 17, 18, 19, 20, 21, 22, 23, 24, 25, 26, 27, 28, 29, 30, 31), (30, 32, 31), (31, 32, 0)])
_uv = me_cone_001.uv_layers.new(name='UVMap')
_uv.uv.foreach_set('vector', [0.25, 0.49, 0.25, 0.25, 0.2968, 0.4854, 0.2968, 0.4854, 0.25, 0.25, 0.3418, 0.4717, 0.3418, 0.4717, 0.25, 0.25, 0.3833, 0.4496, 0.3833, 0.4496, 0.25, 0.25, 0.4197, 0.4197, 0.4197, 0.4197, 0.25, 0.25, 0.4496, 0.3833, 0.4496, 0.3833, 0.25, 0.25, 0.4717, 0.3418, 0.4717, 0.3418, 0.25, 0.25, 0.4854, 0.2968, 0.4854, 0.2968, 0.25, 0.25, 0.49, 0.25, 0.49, 0.25, 0.25, 0.25, 0.4854, 0.2032, 0.4854, 0.2032, 0.25, 0.25, 0.4717, 0.1582, 0.4717, 0.1582, 0.25, 0.25, 0.4496, 0.1167, 0.4496, 0.1167, 0.25, 0.25, 0.4197, 0.08029, 0.4197, 0.08029, 0.25, 0.25, 0.3833, 0.05045, 0.3833, 0.05045, 0.25, 0.25, 0.3418, 0.02827, 0.3418, 0.02827, 0.25, 0.25, 0.2968, 0.01461, 0.2968, 0.01461, 0.25, 0.25, 0.25, 0.01, 0.25, 0.01, 0.25, 0.25, 0.2032, 0.01461, 0.2032, 0.01461, 0.25, 0.25, 0.1582, 0.02827, 0.1582, 0.02827, 0.25, 0.25, 0.1167, 0.05045, 0.1167, 0.05045, 0.25, 0.25, 0.08029, 0.08029, 0.08029, 0.08029, 0.25, 0.25, 0.05045, 0.1167, 0.05045, 0.1167, 0.25, 0.25, 0.02827, 0.1582, 0.02827, 0.1582, 0.25, 0.25, 0.01461, 0.2032, 0.01461, 0.2032, 0.25, 0.25, 0.01, 0.25, 0.01, 0.25, 0.25, 0.25, 0.01461, 0.2968, 0.01461, 0.2968, 0.25, 0.25, 0.02827, 0.3418, 0.02827, 0.3418, 0.25, 0.25, 0.05045, 0.3833, 0.05045, 0.3833, 0.25, 0.25, 0.08029, 0.4197, 0.08029, 0.4197, 0.25, 0.25, 0.1167, 0.4496, 0.1167, 0.4496, 0.25, 0.25, 0.1582, 0.4717, 0.75, 0.49, 0.7968, 0.4854, 0.8418, 0.4717, 0.8833, 0.4496, 0.9197, 0.4197, 0.9496, 0.3833, 0.9717, 0.3418, 0.9854, 0.2968, 0.99, 0.25, 0.9854, 0.2032, 0.9717, 0.1582, 0.9496, 0.1167, 0.9197, 0.08029, 0.8833, 0.05045, 0.8418, 0.02827, 0.7968, 0.01461, 0.75, 0.01, 0.7032, 0.01461, 0.6582, 0.02827, 0.6167, 0.05045, 0.5803, 0.08029, 0.5504, 0.1167, 0.5283, 0.1582, 0.5146, 0.2032, 0.51, 0.25, 0.5146, 0.2968, 0.5283, 0.3418, 0.5504, 0.3833, 0.5803, 0.4197, 0.6167, 0.4496, 0.6582, 0.4717, 0.7032, 0.4854, 0.1582, 0.4717, 0.25, 0.25, 0.2032, 0.4854, 0.2032, 0.4854, 0.25, 0.25, 0.25, 0.49])
me_cone_001.use_remesh_fix_poles = True
me_cone_001.use_remesh_preserve_attributes = False
me_cone_001.update()

# ---- curves / text
cu_spiral = bpy.data.curves.new('Spiral', 'CURVE')
cu_spiral.dimensions = '3D'
_sp = cu_spiral.splines.new('POLY'); _sp.points.add(120)
_sp.points.foreach_set('co', [1.54, 0.0, 0.0, 0.0, 1.477, 0.3958, 0.01765, 0.0, 1.315, 0.7592, 0.03529, 0.0, 1.066, 1.066, 0.05294, 0.0, 0.7483, 1.296, 0.07059, 0.0, 0.3846, 1.435, 0.08824, 0.0, 4.178e-16, 1.475, 0.1059, 0.0, -0.379, 1.414, 0.1235, 0.0, -0.7267, 1.259, 0.1412, 0.0, -1.02, 1.02, 0.1588, 0.0, -1.24, 0.7158, 0.1765, 0.0, -1.372, 0.3677, 0.1941, 0.0, -1.41, -4.535e-16, 0.2118, 0.0, -1.351, -0.3621, 0.2294, 0.0, -1.202, -0.6942, 0.2471, 0.0, -0.974, -0.974, 0.2647, 0.0, -0.6833, -1.184, 0.2824, 0.0, -0.3509, -1.31, 0.3, 0.0, -2.471e-16, -1.345, 0.3176, 0.0, 0.3453, -1.289, 0.3353, 0.0, 0.6617, -1.146, 0.3529, 0.0, 0.9281, -0.9281, 0.3706, 0.0, 1.127, -0.6508, 0.3882, 0.0, 1.247, -0.3341, 0.4059, 0.0, 1.28, -2.587e-15, 0.4235, 0.0, 1.226, 0.3285, 0.4412, 0.0, 1.09, 0.6292, 0.4588, 0.0, 0.8821, 0.8821, 0.4765, 0.0, 0.6183, 1.071, 0.4941, 0.0, 0.3173, 1.184, 0.5118, 0.0, 4.689e-15, 1.215, 0.5294, 0.0, -0.3117, 1.163, 0.5471, 0.0, -0.5967, 1.033, 0.5647, 0.0, -0.8362, 0.8362, 0.5824, 0.0, -1.015, 0.5858, 0.6, 0.0, -1.121, 0.3004, 0.6176, 0.0, -1.15, 6.551e-15, 0.6353, 0.0, -1.1, -0.2948, 0.6529, 0.0, -0.9772, -0.5642, 0.6706, 0.0, -0.7902, -0.7902, 0.6882, 0.0, -0.5533, -0.9584, 0.7059, 0.0, -0.2836, -1.058, 0.7235, 0.0, -8.174e-15, -1.085, 0.7412, 0.0, 0.278, -1.038, 0.7588, 0.0, 0.5317, -0.9209, 0.7765, 0.0, 0.7442, -0.7442, 0.7941, 0.0, 0.9021, -0.5208, 0.8118, 0.0, 0.9957, -0.2668, 0.8294, 0.0, 1.02, -9.559e-15, 0.8471, 0.0, 0.9748, 0.2612, 0.8647, 0.0, 0.8646, 0.4992, 0.8824, 0.0, 0.6983, 0.6983, 0.9, 0.0, 0.4883, 0.8458, 0.9176, 0.0, 0.25, 0.9329, 0.9353, 0.0, 1.07e-14, 0.955, 0.9529, 0.0, -0.2444, 0.912, 0.9706, 0.0, -0.4667, 0.8083, 0.9882, 0.0, -0.6523, 0.6523, 1.006, 0.0, -0.7895, 0.4558, 1.024, 0.0, -0.8701, 0.2332, 1.041, 0.0, -0.89, 1.161e-14, 1.059, 0.0, -0.8492, -0.2275, 1.076, 0.0, -0.752, -0.4342, 1.094, 0.0, -0.6063, -0.6063, 1.112, 0.0, -0.4233, -0.7332, 1.129, 0.0, -0.2163, -0.8074, 1.147, 0.0, -4.952e-15, -0.825, 1.165, 0.0, 0.2107, -0.7864, 1.182, 0.0, 0.4017, -0.6957, 1.2, 0.0, 0.5604, -0.5604, 1.218, 0.0, 0.6769, -0.3908, 1.235, 0.0, 0.7446, -0.1995, 1.253, 0.0, 0.76, 2.142e-15, 1.271, 0.0, 0.7236, 0.1939, 1.288, 0.0, 0.6394, 0.3692, 1.306, 0.0, 0.5144, 0.5144, 1.324, 0.0, 0.3583, 0.6207, 1.341, 0.0, 0.1827, 0.6818, 1.359, 0.0, -8.089e-15, 0.695, 1.376, 0.0, -0.1771, 0.6609, 1.394, 0.0, -0.3367, 0.5831, 1.412, 0.0, -0.4685, 0.4685, 1.429, 0.0, -0.5644, 0.3258, 1.447, 0.0, -0.619, 0.1659, 1.465, 0.0, -0.63, -1.289e-14, 1.482, 0.0, -0.5981, -0.1603, 1.5, 0.0, -0.5268, -0.3042, 1.518, 0.0, -0.4225, -0.4225, 1.535, 0.0, -0.2933, -0.5081, 1.553, 0.0, -0.149, -0.5562, 1.571, 0.0, 1.654e-14, -0.565, 1.588, 0.0, 0.1434, -0.5353, 1.606, 0.0, 0.2717, -0.4705, 1.624, 0.0, 0.3765, -0.3765, 1.641, 0.0, 0.4518, -0.2608, 1.659, 0.0, 0.4934, -0.1322, 1.676, 0.0, 0.5, 1.905e-14, 1.694, 0.0, 0.4725, 0.1266, 1.712, 0.0, 0.4142, 0.2392, 1.729, 0.0, 0.3306, 0.3306, 1.747, 0.0, 0.2283, 0.3955, 1.765, 0.0, 0.1154, 0.4306, 1.782, 0.0, -2.041e-14, 0.435, 1.8, 0.0, -0.1098, 0.4097, 1.818, 0.0, -0.2067, 0.358, 1.835, 0.0, -0.2846, 0.2846, 1.853, 0.0, -0.3392, 0.1958, 1.871, 0.0, -0.3679, 0.09857, 1.888, 0.0, -0.37, -2.062e-14, 1.906, 0.0, -0.3469, -0.09296, 1.924, 0.0, -0.3017, -0.1742, 1.941, 0.0, -0.2386, -0.2386, 1.959, 0.0, -0.1633, -0.2829, 1.976, 0.0, -0.08174, -0.3051, 1.994, 0.0, 1.969e-14, -0.305, 2.012, 0.0, 0.07614, -0.2841, 2.029, 0.0, 0.1417, -0.2454, 2.047, 0.0, 0.1927, -0.1927, 2.065, 0.0, 0.2266, -0.1308, 2.082, 0.0, 0.2423, -0.06492, 2.1, 0.0, 0.24, 1.761e-14, 2.118, 0.0])
_sp.use_endpoint_u = True
cu_spiral.use_path = True
cu_spiral.bevel_mode = 'OBJECT'
cu_spiral.fill_mode = 'FULL'
cu_circle_001 = bpy.data.curves.new('Circle.001', 'CURVE')
cu_circle_001.dimensions = '3D'
_sp = cu_circle_001.splines.new('POLY'); _sp.points.add(11)
_sp.points.foreach_set('co', [7.743e-08, 0.6674, -1.936e-08, 0.0, 0.5, 0.866, 0.0, 0.0, 0.578, 0.3337, 6.22e-09, 0.0, 1.0, 1.192e-08, 0.0, 0.0, 0.578, -0.3337, 5.754e-09, 0.0, 0.5, -0.866, 0.0, 0.0, 1.395e-07, -0.6674, -2.029e-08, 0.0, -0.5, -0.866, 0.0, 0.0, -0.578, -0.3337, -4.587e-08, 0.0, -1.0, -4.371e-08, 0.0, 0.0, -0.578, 0.3337, -4.54e-08, 0.0, -0.5, 0.866, 0.0, 0.0])
_sp.order_v = 0
_sp.resolution_v = 0
_sp.use_cyclic_u = True
_sp.use_smooth = False
cu_circle_001.bevel_mode = 'OBJECT'
cu_circle_001.fill_mode = 'FULL'
cu_spiral_001 = bpy.data.curves.new('Spiral.001', 'CURVE')
cu_spiral_001.dimensions = '3D'
_sp = cu_spiral_001.splines.new('NURBS'); _sp.points.add(122)
_sp.points.foreach_set('co', [0.94, 0.0, 0.0, 1.0, 0.9003, 0.2412, 0.008403, 1.0, 0.8004, 0.4621, 0.01681, 1.0, 0.6479, 0.6479, 0.02521, 1.0, 0.4542, 0.7866, 0.03361, 1.0, 0.233, 0.8697, 0.04202, 1.0, 2.528e-16, 0.8925, 0.05042, 1.0, -0.2289, 0.8544, 0.05882, 1.0, -0.4383, 0.7592, 0.06723, 1.0, -0.6143, 0.6143, 0.07563, 1.0, -0.7455, 0.4304, 0.08403, 1.0, -0.8239, 0.2208, 0.09244, 1.0, -0.845, -2.718e-16, 0.1008, 1.0, -0.8086, -0.2167, 0.1092, 1.0, -0.7181, -0.4146, 0.1176, 1.0, -0.5807, -0.5807, 0.1261, 1.0, -0.4067, -0.7044, 0.1345, 1.0, -0.2085, -0.778, 0.1429, 1.0, -1.465e-16, -0.7975, 0.1513, 1.0, 0.2044, -0.7627, 0.1597, 1.0, 0.3908, -0.6769, 0.1681, 1.0, 0.5471, -0.5471, 0.1765, 1.0, 0.6632, -0.3829, 0.1849, 1.0, 0.7321, -0.1962, 0.1933, 1.0, 0.75, -1.516e-15, 0.2017, 1.0, 0.7168, 0.1921, 0.2101, 1.0, 0.6358, 0.3671, 0.2185, 1.0, 0.5135, 0.5135, 0.2269, 1.0, 0.3592, 0.6221, 0.2353, 1.0, 0.1839, 0.6862, 0.2437, 1.0, 2.711e-15, 0.7025, 0.2521, 1.0, -0.1798, 0.6709, 0.2605, 1.0, -0.3433, 0.5947, 0.2689, 1.0, -0.4799, 0.4799, 0.2773, 1.0, -0.581, 0.3354, 0.2857, 1.0, -0.6403, 0.1716, 0.2941, 1.0, -0.655, 3.731e-15, 0.3025, 1.0, -0.625, -0.1675, 0.3109, 1.0, -0.5535, -0.3196, 0.3193, 1.0, -0.4464, -0.4464, 0.3277, 1.0, -0.3117, -0.5398, 0.3361, 1.0, -0.1593, -0.5944, 0.3445, 1.0, -4.577e-15, -0.6075, 0.3529, 1.0, 0.1552, -0.5792, 0.3613, 1.0, 0.2958, -0.5124, 0.3697, 1.0, 0.4128, -0.4128, 0.3782, 1.0, 0.4987, -0.2879, 0.3866, 1.0, 0.5486, -0.147, 0.395, 1.0, 0.56, -5.248e-15, 0.4034, 1.0, 0.5333, 0.1429, 0.4118, 1.0, 0.4713, 0.2721, 0.4202, 1.0, 0.3792, 0.3792, 0.4286, 1.0, 0.2642, 0.4576, 0.437, 1.0, 0.1347, 0.5027, 0.4454, 1.0, 5.745e-15, 0.5125, 0.4538, 1.0, -0.1306, 0.4874, 0.4622, 1.0, -0.2483, 0.4301, 0.4706, 1.0, -0.3456, 0.3456, 0.479, 1.0, -0.4164, 0.2404, 0.4874, 1.0, -0.4568, 0.1224, 0.4958, 1.0, -0.465, 6.067e-15, 0.5042, 1.0, -0.4415, -0.1183, 0.5126, 1.0, -0.389, -0.2246, 0.521, 1.0, -0.312, -0.312, 0.5294, 1.0, -0.2167, -0.3753, 0.5378, 1.0, -0.1101, -0.4109, 0.5462, 1.0, -2.506e-15, -0.4175, 0.5546, 1.0, 0.106, -0.3956, 0.563, 1.0, 0.2008, -0.3479, 0.5714, 1.0, 0.2784, -0.2784, 0.5798, 1.0, 0.3341, -0.1929, 0.5882, 1.0, 0.365, -0.09781, 0.5966, 1.0, 0.37, 1.043e-15, 0.605, 1.0, 0.3497, 0.09371, 0.6134, 1.0, 0.3067, 0.1771, 0.6218, 1.0, 0.2448, 0.2448, 0.6303, 1.0, 0.1692, 0.293, 0.6387, 1.0, 0.08552, 0.3192, 0.6471, 1.0, -3.753e-15, 0.3225, 0.6555, 1.0, -0.08142, 0.3039, 0.6639, 1.0, -0.1533, 0.2656, 0.6723, 1.0, -0.2112, 0.2112, 0.6807, 1.0, -0.2519, 0.1454, 0.6891, 1.0, -0.2733, 0.07322, 0.6975, 1.0, -0.275, -5.626e-15, 0.7059, 1.0, -0.258, -0.06913, 0.7143, 1.0, -0.2244, -0.1296, 0.7227, 1.0, -0.1777, -0.1777, 0.7311, 1.0, -0.1217, -0.2107, 0.7395, 1.0, -0.06093, -0.2274, 0.7479, 1.0, 6.661e-15, -0.2275, 0.7563, 1.0, 0.05683, -0.2121, 0.7647, 1.0, 0.1058, -0.1833, 0.7731, 1.0, 0.1441, -0.1441, 0.7815, 1.0, 0.1696, -0.09792, 0.7899, 1.0, 0.1815, -0.04864, 0.7983, 1.0, 0.18, 6.858e-15, 0.8067, 1.0, 0.1662, 0.04454, 0.8151, 1.0, 0.1422, 0.08208, 0.8235, 1.0, 0.1105, 0.1105, 0.8319, 1.0, 0.07417, 0.1285, 0.8403, 1.0, 0.07417, 0.1285, 0.8403, 1.0, 0.03634, 0.1356, 0.8487, 1.0, -6.217e-15, 0.1325, 0.8571, 1.0, -0.03224, 0.1203, 0.8655, 1.0, -0.05833, 0.101, 0.8739, 1.0, -0.0769, 0.0769, 0.8824, 1.0, -0.08732, 0.05042, 0.8908, 1.0, -0.08975, 0.02405, 0.8992, 1.0, -0.085, -4.738e-15, 0.9076, 1.0, -0.07446, -0.01995, 0.916, 1.0, -0.0599, -0.03458, 0.9244, 1.0, -0.04331, -0.04331, 0.9328, 1.0, -0.02667, -0.04619, 0.9412, 1.0, -0.01175, -0.04387, 0.9496, 1.0, 2.421e-15, -0.0375, 0.958, 1.0, 0.007657, -0.02858, 0.9664, 1.0, 0.01083, -0.01876, 0.9748, 1.0, 0.009723, -0.009723, 0.9832, 1.0, 0.005052, -0.002917, 0.9916, 1.0, -0.002012, 0.0005392, 1.0, 1.0, -0.01, -7.338e-16, 1.008, 1.0, -0.01, -7.338e-16, 1.008, 1.0])
_sp.order_u = 6
_sp.use_endpoint_u = True
cu_spiral_001.use_path = True
cu_spiral_001.bevel_mode = 'OBJECT'
cu_spiral_001.fill_mode = 'FULL'

# ---- objects
ob_light = bpy.data.objects.new('Light', light_light)
ob_camera = bpy.data.objects.new('Camera', cam_camera)
ob_circle = bpy.data.objects.new('Circle', me_circle)
ob_sphere = bpy.data.objects.new('Sphere', me_sphere)
ob_cone = bpy.data.objects.new('Cone', me_cone_001)
ob_spiral = bpy.data.objects.new('Spiral', cu_spiral)
ob_circle_001 = bpy.data.objects.new('Circle.001', cu_circle_001)
ob_spiral_001 = bpy.data.objects.new('Spiral.001', cu_spiral_001)

# ---- transforms, parenting, visibility, modifiers, constraints
ob_light.location = (4.076, 1.005, 5.904)
ob_light.rotation_euler = (0.6503, 0.05522, 1.866)
ob_light.lock_rotations_4d = False
ob_light.empty_display_type = 'ARROWS'
ob_light.color = (0.0, 0.0, 0.0, 0.0)
ob_light.lineart.crease_threshold = 0.0
ob_camera.location = (7.359, -6.926, 4.958)
ob_camera.rotation_euler = (1.109, 0.0, 0.8149)
ob_camera.lock_rotations_4d = False
ob_camera.empty_display_type = 'ARROWS'
ob_camera.color = (0.0, 0.0, 0.0, 0.0)
ob_camera.display_type = 'WIRE'
ob_camera.lineart.crease_threshold = 0.0
ob_circle.location = (0.0, 0.0, 0.0)
ob_sphere.location = (0.0, 0.0, 0.2542)
ob_sphere.scale = (1.742, 1.742, 1.498)
ob_cone.location = (8.001, 0.0, 0.0)
_m = ob_cone.modifiers.new('SimpleDeform', 'SIMPLE_DEFORM')
_m.deform_axis = 'Z'
_m.factor = 3.375
_m.angle = 3.375
ob_spiral.location = (0.0, -8.272, 1.88)
ob_circle_001.location = (-7.789, -3.915, 2.31)
ob_circle_001.rotation_euler = (-2.974, 1.361, -2.952)
ob_circle_001.scale = (0.1658, 0.1658, 0.1658)
ob_spiral_001.location = (0.0, 0.0, 1.632)
cu_spiral.bevel_object = ob_circle_001
cu_spiral_001.bevel_object = ob_circle_001

# ---- collection membership
col_collection.objects.link(ob_light)
col_collection.objects.link(ob_camera)
col_collection.objects.link(ob_circle)
col_collection.objects.link(ob_sphere)
col_collection.objects.link(ob_cone)
col_collection.objects.link(ob_spiral)
col_collection.objects.link(ob_circle_001)
col_collection.objects.link(ob_spiral_001)

# ---- scene / render settings (as saved in the file)
scene.camera = ob_camera
scene.frame_start = 1; scene.frame_end = 250; scene.frame_set(121)
scene.render.engine = 'BLENDER_EEVEE_NEXT'
scene.cycles.sampling_pattern = 'TABULATED_SOBOL'
scene.cycles.use_light_tree = False
scene.view_settings.view_transform = 'Filmic'
bpy.context.view_layer.update()
